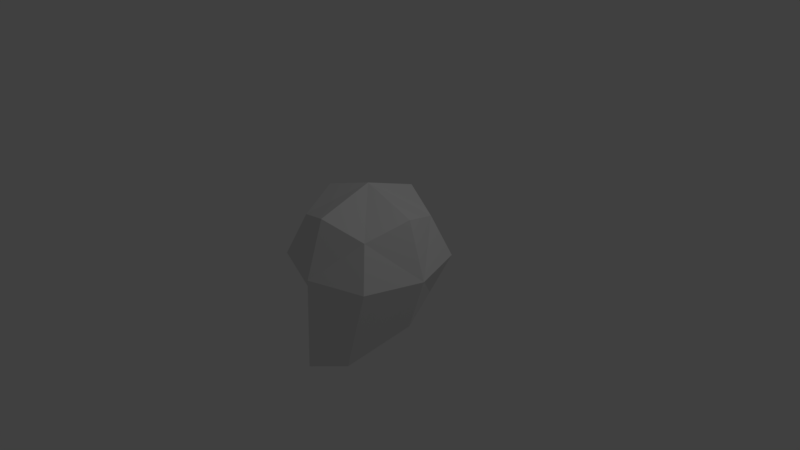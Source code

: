 # Source: Test1.blend  (saved by Blender 2.79.0; exported with 4.5.12 LTS)
import bpy
from mathutils import Matrix  # noqa: F401  (used for matrix-valued properties, if any)

bpy.ops.wm.read_factory_settings(use_empty=True)
scene = bpy.context.scene
scene.name = 'Scene'

# ---- collections
col_collection_1 = bpy.data.collections.new('Collection 1'); scene.collection.children.link(col_collection_1)

# ---- materials (node trees are filled in below, after node groups)
mat_material = bpy.data.materials.new('Material')
mat_material.alpha_threshold = 0.0
mat_material.use_transparent_shadow = False
mat_material.roughness = 0.5
mat_material.line_color = (0.0, 0.0, 0.0, 1.0)

# ---- material node trees

# ---- world
world_world = bpy.data.worlds.new('World'); scene.world = world_world
world_world.color = (0.05088, 0.05088, 0.05088)
world_world.use_sun_shadow = False
world_world.sun_shadow_jitter_overblur = 0.0
world_world.cycles.sampling_method = 'MANUAL'

# ---- cameras
cam_camera = bpy.data.cameras.new('Camera')
cam_camera.clip_end = 100.0
cam_camera.lens = 35.0
cam_camera.sensor_width = 32.0
cam_camera.sensor_height = 18.0
cam_camera.ortho_scale = 7.314
cam_camera.dof.focus_distance = 0.0
cam_camera.dof.aperture_fstop = 128.0

# ---- lights
light_lamp = bpy.data.lights.new('Lamp', 'POINT')
light_lamp.transmission_factor = 0.0
light_lamp.cutoff_distance = 30.0
light_lamp.energy = 100.0
light_lamp.shadow_buffer_clip_start = 1.001
light_lamp.shadow_soft_size = 0.1
light_lamp.shadow_maximum_resolution = 0.006
light_lamp.use_absolute_resolution = True

# ---- meshes
me_cube = bpy.data.meshes.new('Cube')
me_cube.from_pydata([(0.0, 0.0, -1.0), (-1.0, 0.0, 0.0), (0.0, 0.0, 1.0), (0.0, -1.0, 0.0), (1.0, 0.0, 0.0), (0.0, 1.0, 0.0), (0.0, -0.75, 0.75), (-0.1876, -0.9047, -1.411), (0.75, -0.75, 0.0), (0.0, 0.75, -0.75), (0.75, 0.75, 0.0), (0.0, 0.75, 0.75), (0.75, 0.0, 0.75), (0.75, 0.0, -0.75), (-0.75, 0.75, 0.0), (-0.75, -0.75, 0.0), (-0.75, 0.0, -0.75), (-0.75, 0.0, 0.75), (0.5556, 0.5556, 0.5556), (0.5556, 0.5556, -0.5556), (0.5556, -0.5556, 0.5556), (0.368, -0.7102, -1.216), (-0.5556, 0.5556, 0.5556), (-0.5556, 0.5556, -0.5556), (-0.5556, -0.5556, 0.5556), (-0.5556, -0.5556, -0.5556)], [], [(0, 16, 23, 9), (0, 9, 19, 13), (0, 13, 21, 7), (0, 7, 25, 16), (1, 16, 25, 15), (1, 15, 24, 17), (1, 17, 22, 14), (1, 14, 23, 16), (2, 12, 18, 11), (2, 11, 22, 17), (2, 17, 24, 6), (2, 6, 20, 12), (3, 7, 21, 8), (3, 8, 20, 6), (3, 6, 24, 15), (3, 15, 25, 7), (4, 13, 19, 10), (4, 10, 18, 12), (4, 12, 20, 8), (4, 8, 21, 13), (5, 9, 23, 14), (5, 14, 22, 11), (5, 11, 18, 10), (5, 10, 19, 9)])
me_cube.materials.append(mat_material)
me_cube.use_remesh_preserve_volume = False
me_cube.use_remesh_preserve_attributes = False
me_cube.use_mirror_vertex_groups = False
me_cube.update()

# ---- objects
ob_cube = bpy.data.objects.new('Cube', me_cube)
ob_lamp = bpy.data.objects.new('Lamp', light_lamp)
ob_camera = bpy.data.objects.new('Camera', cam_camera)

# ---- transforms, parenting, visibility, modifiers, constraints
ob_cube.location = (0.0, 0.0, 0.0)
ob_cube.lock_rotations_4d = False
ob_cube.empty_display_type = 'ARROWS'
ob_cube.lineart.crease_threshold = 0.0
ob_lamp.location = (4.076, 1.005, 5.904)
ob_lamp.rotation_euler = (0.6503, 0.05522, 1.866)
ob_lamp.lock_rotations_4d = False
ob_lamp.empty_display_type = 'ARROWS'
ob_lamp.color = (0.0, 0.0, 0.0, 0.0)
ob_lamp.lineart.crease_threshold = 0.0
ob_camera.location = (7.481, -6.508, 5.344)
ob_camera.rotation_euler = (1.109, 0.0, 0.8149)
ob_camera.lock_rotations_4d = False
ob_camera.empty_display_type = 'ARROWS'
ob_camera.color = (0.0, 0.0, 0.0, 0.0)
ob_camera.display_type = 'WIRE'
ob_camera.lineart.crease_threshold = 0.0

# ---- collection membership
col_collection_1.objects.link(ob_cube)
col_collection_1.objects.link(ob_lamp)
col_collection_1.objects.link(ob_camera)

# ---- scene / render settings (as saved in the file)
scene.camera = ob_camera
scene.frame_start = 1; scene.frame_end = 250; scene.frame_set(1)
scene.render.engine = 'BLENDER_EEVEE_NEXT'
scene.render.resolution_percentage = 50
scene.render.dither_intensity = 0.0
scene.cycles.use_denoising = False
scene.cycles.samples = 128
scene.cycles.sampling_pattern = 'TABULATED_SOBOL'
scene.cycles.use_adaptive_sampling = False
scene.cycles.use_light_tree = False
scene.cycles.blur_glossy = 0.0
scene.cycles.sample_clamp_indirect = 0.0
scene.view_settings.view_transform = 'Standard'
bpy.context.view_layer.update()
